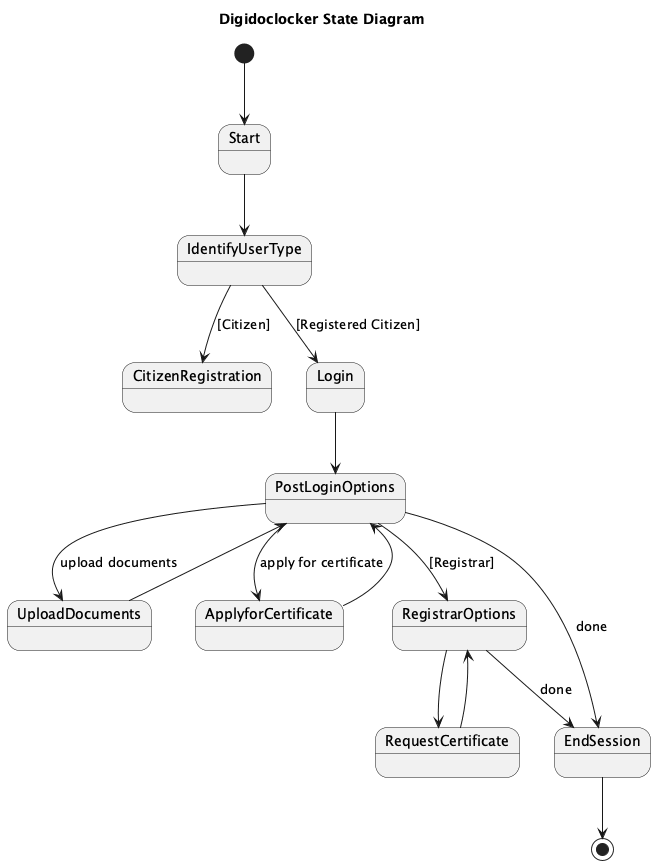

The diagram above was rendered by PlantUML. Its source (embedded in the PNG):
@startuml
title Digidoclocker State Diagram

[*] --> Start

state Start
state IdentifyUserType
state CitizenRegistration
state Login
state PostLoginOptions
state UploadDocuments
state ApplyforCertificate
state RegistrarOptions
state RequestCertificate
state EndSession

Start --> IdentifyUserType

IdentifyUserType --> CitizenRegistration : [Citizen]
IdentifyUserType --> Login : [Registered Citizen]

Login --> PostLoginOptions

PostLoginOptions --> UploadDocuments : upload documents
PostLoginOptions --> ApplyforCertificate : apply for certificate
PostLoginOptions --> RegistrarOptions : [Registrar]

UploadDocuments --> PostLoginOptions

ApplyforCertificate --> PostLoginOptions

RegistrarOptions --> RequestCertificate

RequestCertificate --> RegistrarOptions

PostLoginOptions --> EndSession : done
RegistrarOptions --> EndSession : done

EndSession --> [*]

@enduml